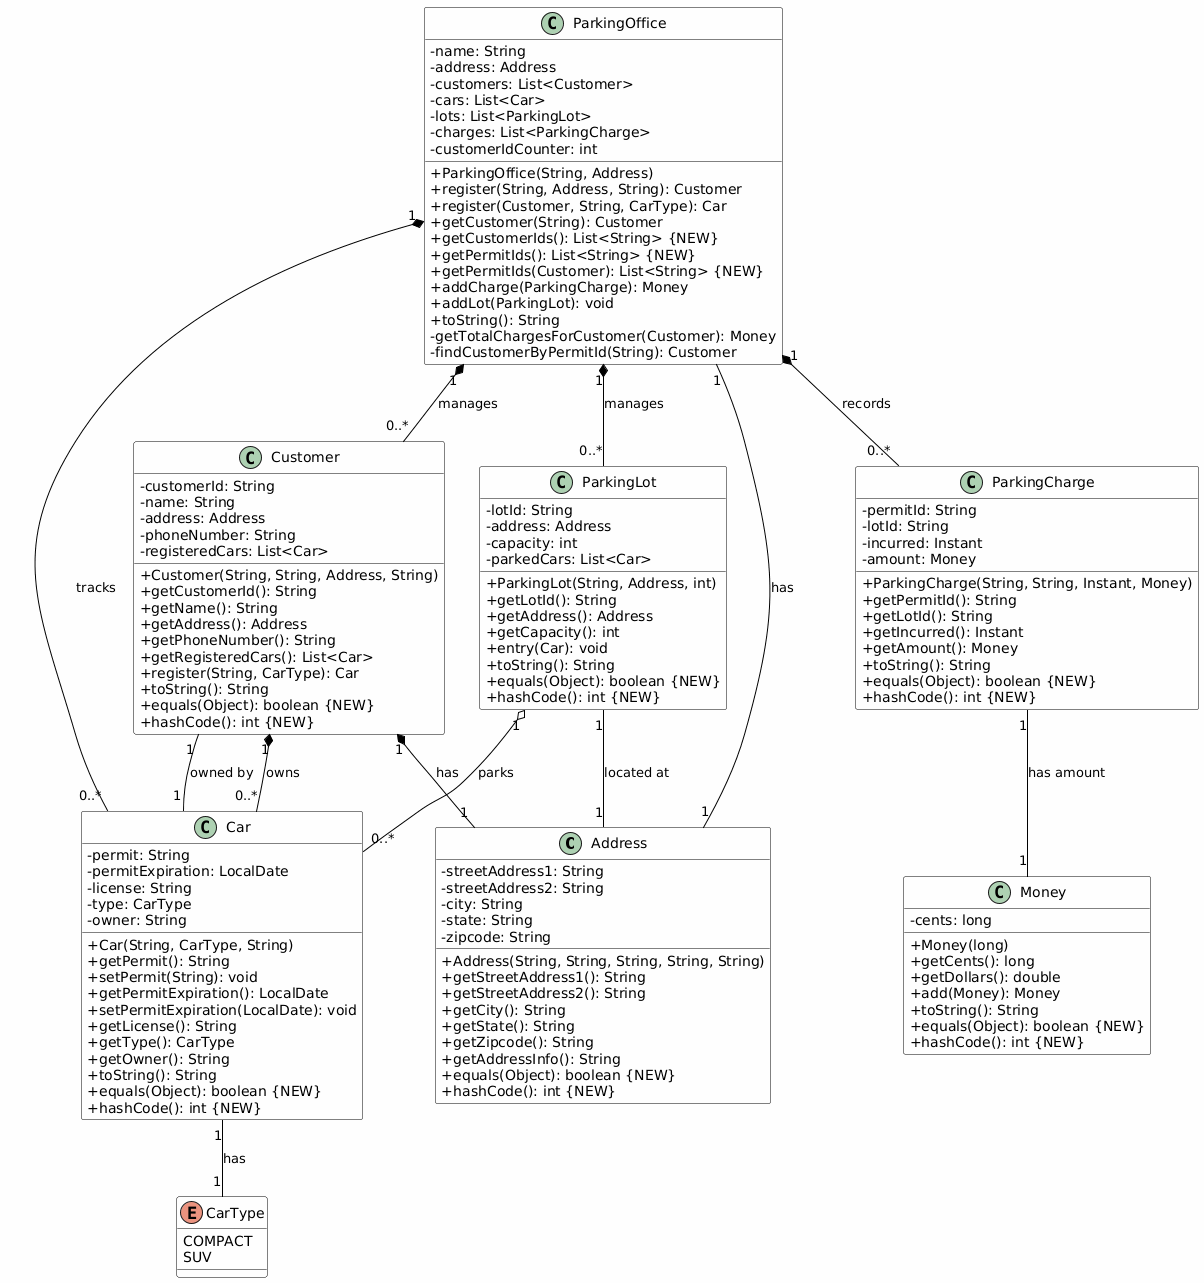

The diagram above was rendered by PlantUML. Its source (embedded in the PNG):
@startuml
' Style settings
skinparam classAttributeIconSize 0
skinparam backgroundColor #FEFEFE
skinparam class {
    BackgroundColor White
    BorderColor Black
    ArrowColor Black
}

' Highlight new methods with a different color
skinparam class {
    BackgroundColor<<new>> LightYellow
}

' Address Class
class Address {
  - streetAddress1: String
  - streetAddress2: String
  - city: String
  - state: String
  - zipcode: String
  __
  + Address(String, String, String, String, String)
  + getStreetAddress1(): String
  + getStreetAddress2(): String
  + getCity(): String
  + getState(): String
  + getZipcode(): String
  + getAddressInfo(): String
  + equals(Object): boolean {NEW}
  + hashCode(): int {NEW}
}

' CarType Enum
enum CarType {
  COMPACT
  SUV
}

' Car Class
class Car {
  - permit: String
  - permitExpiration: LocalDate
  - license: String
  - type: CarType
  - owner: String
  __
  + Car(String, CarType, String)
  + getPermit(): String
  + setPermit(String): void
  + getPermitExpiration(): LocalDate
  + setPermitExpiration(LocalDate): void
  + getLicense(): String
  + getType(): CarType
  + getOwner(): String
  + toString(): String
  + equals(Object): boolean {NEW}
  + hashCode(): int {NEW}
}

' Customer Class
class Customer {
  - customerId: String
  - name: String
  - address: Address
  - phoneNumber: String
  - registeredCars: List<Car>
  __
  + Customer(String, String, Address, String)
  + getCustomerId(): String
  + getName(): String
  + getAddress(): Address
  + getPhoneNumber(): String
  + getRegisteredCars(): List<Car>
  + register(String, CarType): Car
  + toString(): String
  + equals(Object): boolean {NEW}
  + hashCode(): int {NEW}
}

' Money Class
class Money {
  - cents: long
  __
  + Money(long)
  + getCents(): long
  + getDollars(): double
  + add(Money): Money
  + toString(): String
  + equals(Object): boolean {NEW}
  + hashCode(): int {NEW}
}

' ParkingCharge Class
class ParkingCharge {
  - permitId: String
  - lotId: String
  - incurred: Instant
  - amount: Money
  __
  + ParkingCharge(String, String, Instant, Money)
  + getPermitId(): String
  + getLotId(): String
  + getIncurred(): Instant
  + getAmount(): Money
  + toString(): String
  + equals(Object): boolean {NEW}
  + hashCode(): int {NEW}
}

' ParkingLot Class
class ParkingLot {
  - lotId: String
  - address: Address
  - capacity: int
  - parkedCars: List<Car>
  __
  + ParkingLot(String, Address, int)
  + getLotId(): String
  + getAddress(): Address
  + getCapacity(): int
  + entry(Car): void
  + toString(): String
  + equals(Object): boolean {NEW}
  + hashCode(): int {NEW}
}

' ParkingOffice Class
class ParkingOffice {
  - name: String
  - address: Address
  - customers: List<Customer>
  - cars: List<Car>
  - lots: List<ParkingLot>
  - charges: List<ParkingCharge>
  - customerIdCounter: int
  __
  + ParkingOffice(String, Address)
  + register(String, Address, String): Customer
  + register(Customer, String, CarType): Car
  + getCustomer(String): Customer
  + getCustomerIds(): List<String> {NEW}
  + getPermitIds(): List<String> {NEW}
  + getPermitIds(Customer): List<String> {NEW}
  + addCharge(ParkingCharge): Money
  + addLot(ParkingLot): void
  + toString(): String
  - getTotalChargesForCustomer(Customer): Money
  - findCustomerByPermitId(String): Customer
}

' Relationships
ParkingOffice "1" *-- "0..*" Customer : manages
ParkingOffice "1" *-- "0..*" Car : tracks
ParkingOffice "1" *-- "0..*" ParkingLot : manages
ParkingOffice "1" *-- "0..*" ParkingCharge : records
ParkingOffice "1" -- "1" Address : has

Customer "1" *-- "1" Address : has
Customer "1" *-- "0..*" Car : owns

Car "1" -- "1" CarType : has
Car "1" -- "1" Customer : owned by

ParkingLot "1" -- "1" Address : located at
ParkingLot "1" o-- "0..*" Car : parks

ParkingCharge "1" -- "1" Money : has amount
@enduml